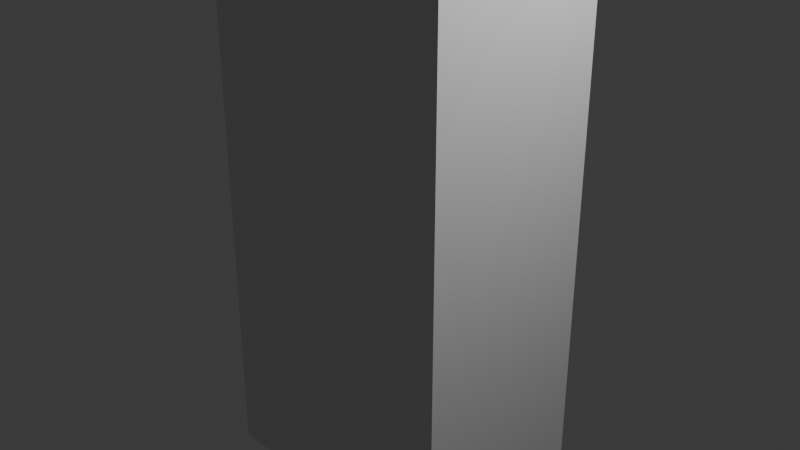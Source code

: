 # Source: door2.blend  (saved by Blender 4.3.34; exported with 4.5.12 LTS)
import bpy
from mathutils import Matrix  # noqa: F401  (used for matrix-valued properties, if any)

bpy.ops.wm.read_factory_settings(use_empty=True)
scene = bpy.context.scene
scene.name = 'Scene'

# ---- collections
col_collection = bpy.data.collections.new('Collection'); scene.collection.children.link(col_collection)

# ---- materials (node trees are filled in below, after node groups)
mat_material = bpy.data.materials.new('Material')
mat_material.alpha_threshold = 0.0
mat_material.roughness = 0.5
mat_material.line_color = (0.0, 0.0, 0.0, 1.0)

# ---- material node trees
mat_material.use_nodes = True; mat_material.node_tree.nodes.clear()
_N = mat_material.node_tree.nodes; _L = mat_material.node_tree.links
n0 = _N.new('ShaderNodeOutputMaterial'); n0.name = 'Material Output'; n0.location = (300, 300)
n1 = _N.new('ShaderNodeBsdfPrincipled'); n1.name = 'Principled BSDF'; n1.location = (10, 300)
n1.inputs[3].default_value = 1.45
_L.new(n1.outputs[0], n0.inputs[0])
n0.is_active_output = True

# ---- world
world_world = bpy.data.worlds.new('World'); scene.world = world_world
world_world.use_nodes = True; world_world.node_tree.nodes.clear()
_N = world_world.node_tree.nodes; _L = world_world.node_tree.links
n0 = _N.new('ShaderNodeOutputWorld'); n0.name = 'World Output'; n0.location = (300, 300)
n1 = _N.new('ShaderNodeBackground'); n1.name = 'Background'; n1.location = (10, 300)
n1.inputs[0].default_value = (0.05088, 0.05088, 0.05088, 1.0)
_L.new(n1.outputs[0], n0.inputs[0])
n0.is_active_output = True
world_world.color = (0.05088, 0.05088, 0.05088)
world_world.sun_shadow_jitter_overblur = 0.0

# ---- cameras
cam_camera = bpy.data.cameras.new('Camera')
cam_camera.clip_end = 100.0
cam_camera.ortho_scale = 7.314

# ---- lights
light_light = bpy.data.lights.new('Light', 'POINT')
light_light.energy = 1000.0
light_light.shadow_soft_size = 0.1

# ---- meshes
me_cube = bpy.data.meshes.new('Cube')
me_cube.from_pydata([(1.0, 1.0, 1.0), (1.0, 1.0, -1.0), (1.0, -1.0, 1.0), (1.0, -1.0, -1.0), (-1.0, 1.0, 1.0), (-1.0, 1.0, -1.0), (-1.0, -1.0, 1.0), (-1.0, -1.0, -1.0)], [], [(0, 4, 6, 2), (3, 2, 6, 7), (7, 6, 4, 5), (5, 1, 3, 7), (1, 0, 2, 3), (5, 4, 0, 1)])
_uv = me_cube.uv_layers.new(name='UVMap')
_uv.uv.foreach_set('vector', [0.625, 0.5, 0.875, 0.5, 0.875, 0.75, 0.625, 0.75, 0.375, 0.75, 0.625, 0.75, 0.625, 1.0, 0.375, 1.0, 0.375, 0.0, 0.625, 0.0, 0.625, 0.25, 0.375, 0.25, 0.125, 0.5, 0.375, 0.5, 0.375, 0.75, 0.125, 0.75, 0.375, 0.5, 0.625, 0.5, 0.625, 0.75, 0.375, 0.75, 0.375, 0.25, 0.625, 0.25, 0.625, 0.5, 0.375, 0.5])
me_cube.materials.append(mat_material)
me_cube.use_mirror_vertex_groups = False
me_cube.update()

# ---- objects
ob_cube = bpy.data.objects.new('Cube', me_cube)
ob_light = bpy.data.objects.new('Light', light_light)
ob_camera = bpy.data.objects.new('Camera', cam_camera)

# ---- transforms, parenting, visibility, modifiers, constraints
ob_cube.location = (0.0, 0.0, 0.0)
ob_cube.scale = (1.5, 1.0, 3.0)
ob_cube.lock_rotations_4d = False
ob_cube.empty_display_type = 'ARROWS'
ob_cube.lineart.crease_threshold = 0.0
ob_light.location = (4.076, 1.005, 5.904)
ob_light.rotation_euler = (0.6503, 0.05522, 1.866)
ob_light.lock_rotations_4d = False
ob_light.empty_display_type = 'ARROWS'
ob_light.color = (0.0, 0.0, 0.0, 0.0)
ob_light.lineart.crease_threshold = 0.0
ob_camera.location = (7.359, -6.926, 4.958)
ob_camera.rotation_euler = (1.109, 0.0, 0.8149)
ob_camera.lock_rotations_4d = False
ob_camera.empty_display_type = 'ARROWS'
ob_camera.color = (0.0, 0.0, 0.0, 0.0)
ob_camera.display_type = 'WIRE'
ob_camera.lineart.crease_threshold = 0.0

# ---- collection membership
col_collection.objects.link(ob_cube)
col_collection.objects.link(ob_light)
col_collection.objects.link(ob_camera)

# ---- scene / render settings (as saved in the file)
scene.camera = ob_camera
scene.frame_start = 1; scene.frame_end = 250; scene.frame_set(1)
scene.render.engine = 'BLENDER_EEVEE_NEXT'
bpy.context.view_layer.update()
